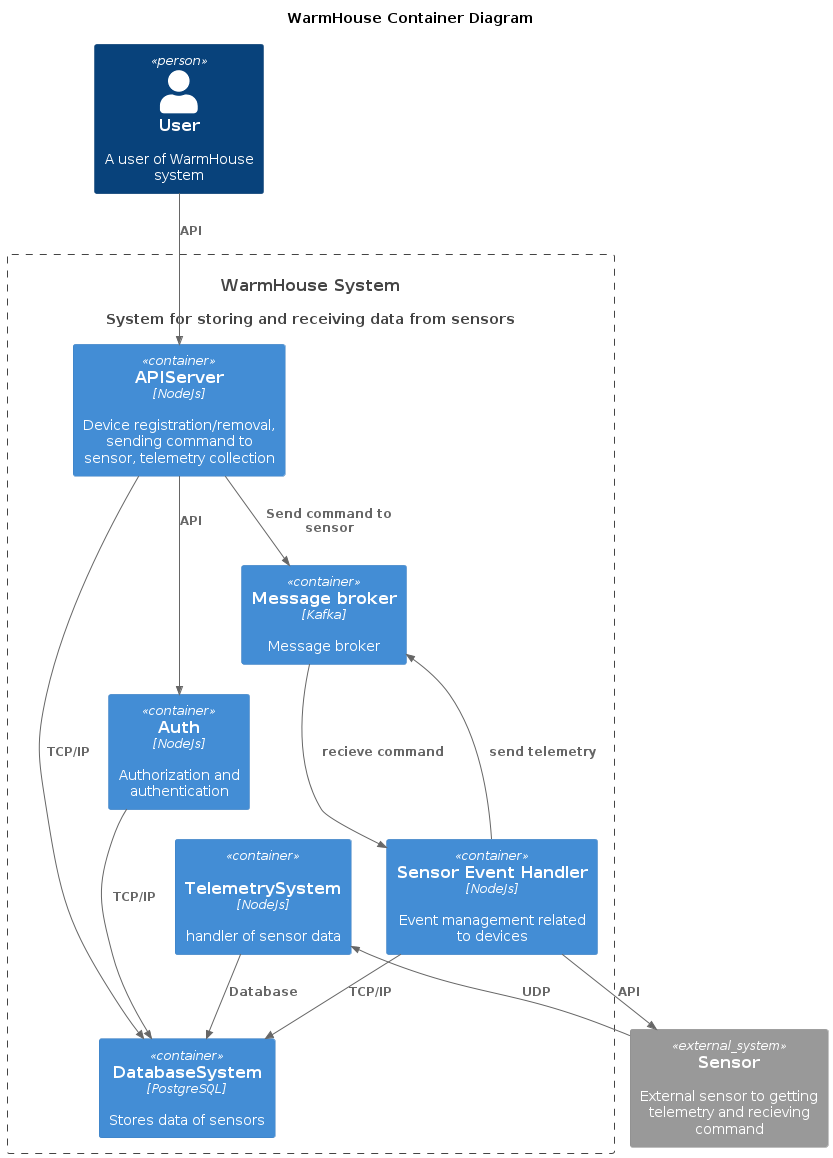

The diagram above was rendered by PlantUML. Its source (embedded in the PNG):
@startuml
title WarmHouse Container Diagram

top to bottom direction

!includeurl https://raw.githubusercontent.com/RicardoNiepel/C4-PlantUML/master/C4_Component.puml

Person(User, "User", "A user of WarmHouse system")

System(WarmHouse, "WarmHouse System", "System for storing and receiving data from sensors")

Container_Boundary(WarmHouse, "WarmHouse System") {
  Container(Database, "DatabaseSystem", "PostgreSQL", "Stores data of sensors")
  Container(Telemetry, "TelemetrySystem", "NodeJs", "handler of sensor data", "NodeJs")
  Container(Broker, "Message broker", "Kafka", "Message broker")
  Container(Auth, "Auth", "NodeJs", "Authorization and authentication")
  Container(SensorEventHandler, "Sensor Event Handler", "NodeJs", "Event management related to devices")
  Container(APIServer, "APIServer", "NodeJs", "Device registration/removal, sending command to sensor, telemetry collection")
}

System_Ext(Sensor, "Sensor", "External sensor to getting telemetry and recieving command")

Rel(Auth,Database,"TCP/IP")

Rel(SensorEventHandler,Sensor,"API")

Rel(Broker,SensorEventHandler,"recieve command")
Rel(SensorEventHandler,Broker,"send telemetry")

Rel(SensorEventHandler,Database,"TCP/IP")

Rel(APIServer,Auth,"API")

Rel(APIServer,Database,"TCP/IP")
Rel(APIServer,Broker,"Send command to sensor")

Rel(Telemetry,Database,Database)


Rel(Sensor,Telemetry,"UDP")


Rel(User,APIServer,"API")
@enduml